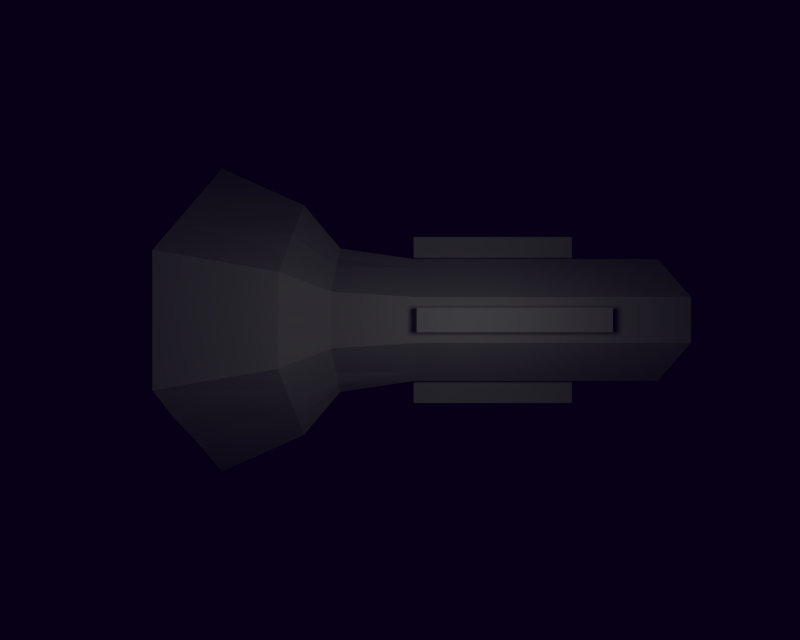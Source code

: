 # Source: engi.blend  (saved by Blender 2.60.0; exported with 4.5.12 LTS)
import bpy
from mathutils import Matrix  # noqa: F401  (used for matrix-valued properties, if any)

bpy.ops.wm.read_factory_settings(use_empty=True)
scene = bpy.context.scene
scene.name = 'Scene'

# ---- collections
col_collection_1 = bpy.data.collections.new('Collection 1'); scene.collection.children.link(col_collection_1)

# ---- materials (node trees are filled in below, after node groups)
mat_material = bpy.data.materials.new('Material')
mat_material.alpha_threshold = 0.0
mat_material.use_transparent_shadow = False
mat_material.roughness = 0.5
mat_material.line_color = (0.0, 0.0, 0.0, 1.0)

# ---- material node trees

# ---- world
world_world = bpy.data.worlds.new('World'); scene.world = world_world
world_world.color = (0.002125, 0.0, 0.008023)
world_world.use_sun_shadow = False
world_world.sun_shadow_jitter_overblur = 0.0
world_world.cycles.sampling_method = 'MANUAL'
world_world.cycles.sample_map_resolution = 256

# ---- cameras
cam_item = bpy.data.cameras.new('item')
cam_item.clip_end = 100.0
cam_item.lens = 33.41
cam_item.dof.focus_distance = 0.0
cam_item.dof.aperture_fstop = 128.0
cam_fit = bpy.data.cameras.new('fit')
cam_fit.clip_end = 100.0
cam_fit.lens = 16.16
cam_fit.ortho_scale = 7.314
cam_fit.dof.focus_distance = 0.0
cam_fit.dof.aperture_fstop = 128.0

# ---- lights
light_lamp = bpy.data.lights.new('Lamp', 'POINT')
light_lamp.transmission_factor = 0.0
light_lamp.cutoff_distance = 30.0
light_lamp.energy = 100.0
light_lamp.shadow_buffer_clip_start = 1.001
light_lamp.shadow_soft_size = 1.0
light_lamp.shadow_maximum_resolution = 0.006
light_lamp.use_absolute_resolution = True
light_lamp.cycles.use_multiple_importance_sampling = False

# ---- meshes
me_cube = bpy.data.meshes.new('Cube')
me_cube.from_pydata([(1.0, -10.01, 0.03371), (3.0, -10.01, 2.034), (3.0, -10.01, 4.034), (1.0, -10.01, 6.034), (1.2, 5.591, 6.534), (3.5, 5.591, 4.134), (3.5, 5.591, 1.834), (1.2, 5.591, -0.5663), (-7.402e-16, -10.01, 0.03371), (2.0, -10.01, 1.034), (1.0, -2.009, 0.03371), (3.0, -10.01, 3.034), (3.0, -2.009, 2.034), (2.0, -10.01, 5.034), (3.0, -2.009, 4.034), (-7.402e-16, -10.01, 6.034), (1.0, -2.009, 6.034), (-7.402e-16, 5.591, 6.534), (2.4, 5.591, 5.334), (3.5, 5.591, 3.034), (2.4, 5.591, 0.6337), (-7.402e-16, 5.591, -0.5663), (-7.402e-16, -2.009, 0.03371), (2.0, -2.009, 1.034), (2.0, -2.009, 5.034), (-7.402e-16, -2.009, 6.034), (0.5, -10.01, 0.03371), (2.5, -10.01, 1.534), (1.5, -10.01, 0.5337), (1.0, 1.991, 0.03371), (1.0, -6.009, 0.03371), (3.0, -10.01, 3.534), (3.0, -10.01, 2.534), (3.0, 1.991, 2.034), (3.0, -6.009, 2.034), (2.5, -10.01, 4.534), (1.5, -10.01, 5.534), (3.0, -6.009, 4.034), (3.0, 1.991, 4.034), (0.5, -10.01, 6.034), (1.0, 1.991, 6.034), (1.0, -6.009, 6.034), (0.6, 5.591, 6.534), (2.9, 5.591, 4.734), (1.8, 5.591, 5.934), (3.5, 5.591, 3.634), (3.5, 5.591, 2.434), (1.8, 5.591, 0.03371), (2.9, 5.591, 1.234), (0.6, 5.591, -0.5663), (-7.402e-16, 1.991, 0.03371), (0.5, -2.009, 0.03371), (-7.402e-16, -6.009, 0.03371), (1.5, -2.009, 0.5337), (2.0, 1.991, 1.034), (2.5, -2.009, 1.534), (2.0, -6.009, 1.034), (3.0, -2.009, 2.534), (3.0, 1.991, 3.034), (3.0, -2.009, 3.534), (3.0, -6.009, 3.034), (2.5, -2.009, 4.534), (2.0, 1.991, 5.034), (1.5, -2.009, 5.534), (2.0, -6.009, 5.034), (0.5, -2.009, 6.034), (-7.402e-16, 1.991, 6.034), (-7.402e-16, -6.009, 6.034), (0.5, 1.991, 0.03371), (0.5, -6.009, 0.03371), (1.5, 1.991, 0.5337), (2.5, 1.991, 1.534), (1.5, -6.009, 0.5337), (2.5, -6.009, 1.534), (3.0, 1.991, 2.534), (3.0, 1.991, 3.534), (3.0, -6.009, 2.534), (3.0, -6.009, 3.534), (2.5, 1.991, 4.534), (1.5, 1.991, 5.534), (2.5, -6.009, 4.534), (1.5, -6.009, 5.534), (0.5, 1.991, 6.034), (0.5, -6.009, 6.034), (0.9, 7.191, -2.366), (4.5, 7.191, 0.3337), (2.7, 7.191, -1.466), (5.4, 7.191, 2.134), (5.4, 7.191, 3.934), (2.7, 7.191, 7.434), (4.5, 7.191, 5.734), (0.9, 7.191, 8.334), (-7.402e-16, 7.191, -2.366), (3.6, 7.191, -0.5663), (5.4, 7.191, 3.034), (3.6, 7.191, 6.634), (-7.402e-16, 7.191, 8.334), (1.8, 7.191, -2.366), (5.4, 7.191, 1.234), (5.4, 7.191, 4.834), (1.8, 7.191, 8.334), (2.3, 10.79, 9.934), (6.9, 10.79, 5.334), (6.9, 10.79, 0.7337), (2.3, 10.79, -3.966), (-7.402e-16, 10.79, 9.934), (4.6, 10.79, 7.634), (6.9, 10.79, 3.034), (4.6, 10.79, -1.666), (-7.402e-16, 10.79, -3.966), (1.2, 10.79, 9.934), (5.8, 10.79, 6.434), (3.5, 10.79, 8.734), (6.9, 10.79, 4.134), (6.9, 10.79, 1.834), (3.5, 10.79, -2.766), (5.8, 10.79, -0.4663), (1.2, 10.79, -3.966), (4.2, -2.009, 3.534), (4.2, -6.009, 3.534), (4.2, -6.009, 3.034), (4.2, -6.009, 2.534), (4.2, -2.009, 2.534), (4.2, 1.991, 3.534), (4.2, 1.991, 3.034), (4.2, 1.991, 2.534), (4.2, -2.009, 3.034), (-7.402e-16, -6.009, 7.034), (0.5, -6.009, 7.034), (0.5, -2.009, 7.034), (0.5, 1.991, 7.034), (-7.402e-16, 1.991, 7.034), (-7.402e-16, -2.009, 7.034), (-7.402e-16, -2.009, 7.034), (-7.402e-16, 1.991, 7.034), (-0.5, 1.991, 7.034), (-0.5, -6.009, 7.034), (-7.402e-16, -6.009, 7.034), (-4.2, -2.009, 2.534), (-4.2, -6.009, 2.534), (-4.2, -6.009, 3.534), (-4.2, -2.009, 3.534), (-1.2, 10.79, -3.966), (-5.8, 10.79, -0.4663), (-3.5, 10.79, -2.766), (-6.9, 10.79, 4.134), (-5.8, 10.79, 6.434), (-7.402e-16, 10.79, -3.966), (-6.9, 10.79, 3.034), (-4.6, 10.79, 7.634), (-6.9, 10.79, 5.334), (-2.3, 10.79, 9.934), (-5.4, 7.191, 4.834), (-7.402e-16, 7.191, 8.434), (-3.6, 7.191, 6.634), (-7.402e-16, 7.191, -2.366), (-0.9, 7.191, 8.434), (-2.7, 7.191, 7.534), (-2.7, 7.191, -1.466), (-4.5, 7.191, 0.3337), (-1.5, -6.009, 5.534), (-2.5, -6.009, 4.534), (-2.5, 1.991, 4.534), (-3.0, -6.009, 3.534), (-3.0, -6.009, 2.534), (-2.5, -6.009, 1.534), (-1.5, -6.009, 0.5337), (-2.5, 1.991, 1.534), (-1.5, 1.991, 0.5337), (-0.5, -6.009, 0.03371), (-0.5, 1.991, 0.03371), (-7.402e-16, -6.009, 6.034), (-2.0, -6.009, 5.034), (-1.5, -2.009, 5.534), (-2.5, -2.009, 4.534), (-3.0, -6.009, 3.034), (-2.0, 1.991, 1.034), (-0.5, -2.009, 0.03371), (-7.402e-16, 1.991, 0.03371), (-0.6, 5.591, -0.5663), (-3.0, 5.591, 1.234), (-1.8, 5.591, 0.03371), (-0.6, 5.591, 6.534), (-0.5, -10.01, 6.034), (-3.0, 1.991, 4.034), (-3.0, -6.009, 4.034), (-1.5, -10.01, 5.534), (-3.0, -10.01, 2.534), (-3.0, -10.01, 3.534), (-1.0, -6.009, 0.03371), (-1.0, 1.991, 0.03371), (-1.5, -10.01, 0.5337), (-2.5, -10.01, 1.534), (-7.402e-16, -2.009, 6.034), (-2.0, -2.009, 5.034), (-2.0, -2.009, 1.034), (-3.5, 5.591, 3.034), (-7.402e-16, 5.591, 6.534), (-1.0, -2.009, 6.034), (-2.0, -10.01, 5.034), (-3.0, -2.009, 2.034), (-1.0, -2.009, 0.03371), (-2.0, -10.01, 1.034), (-1.2, 5.591, -0.5663), (-3.5, 5.591, 1.834), (-1.0, -10.01, 6.034), (-3.0, -10.01, 4.034), (-3.0, -10.01, 2.034), (-1.0, -10.01, 0.03371), (-0.5, -10.01, 0.03371), (-7.402e-16, -10.01, 0.03371), (-3.0, -10.01, 3.034), (-2.5, -10.01, 4.534), (-7.402e-16, -10.01, 6.034), (-7.402e-16, -2.009, 0.03371), (-7.402e-16, 5.591, -0.5663), (-7.402e-16, -6.009, 0.03371), (-7.402e-16, 1.991, 6.034), (-7.402e-16, 10.79, 9.934), (-1.2, 10.79, 9.934), (-3.5, 10.79, 8.834), (-6.9, 10.79, 1.834), (-6.9, 10.79, 0.7337), (-4.6, 10.79, -1.566), (-2.3, 10.79, -3.966), (-2.4, 5.591, 0.6337), (-1.5, -2.009, 0.5337), (-3.0, 1.991, 2.034), (-2.5, -2.009, 1.534), (-2.0, -6.009, 1.034), (-3.0, -6.009, 2.034), (-3.5, 5.591, 2.434), (-3.0, 1.991, 2.534), (-3.0, 1.991, 3.034), (-3.0, -2.009, 2.534), (-3.5, 5.591, 3.634), (-3.0, 1.991, 3.534), (-3.5, 5.591, 4.234), (-3.0, -2.009, 3.534), (-3.0, -2.009, 4.034), (-3.0, 5.591, 4.834), (-2.4, 5.591, 5.334), (-2.0, 1.991, 5.034), (-1.8, 5.591, 5.934), (-1.5, 1.991, 5.534), (-1.2, 5.591, 6.534), (-1.0, 1.991, 6.034), (-1.0, -6.009, 6.034), (-0.5, 1.991, 6.034), (-0.5, -2.009, 6.034), (-0.5, -6.009, 6.034), (-1.8, 7.191, -2.366), (-0.9, 7.191, -2.366), (-5.4, 7.191, 1.234), (-3.6, 7.191, -0.5663), (-5.4, 7.191, 2.134), (-5.4, 7.191, 3.034), (-5.4, 7.191, 3.934), (-1.8, 7.191, 8.434), (-4.5, 7.191, 5.734), (-4.2, -6.009, 3.034), (-4.2, 1.991, 3.534), (-4.2, 1.991, 3.034), (-4.2, 1.991, 2.534), (-4.2, -2.009, 3.034), (-0.5, -2.009, 7.034)], [], [(49, 21, 50, 68), (7, 49, 68, 29), (68, 50, 22, 51), (29, 68, 51, 10), (51, 22, 52, 69), (10, 51, 69, 30), (69, 52, 8, 26), (26, 0, 30, 69), (47, 7, 29, 70), (20, 47, 70, 54), (70, 29, 10, 53), (54, 70, 53, 23), (48, 20, 54, 71), (6, 48, 71, 33), (71, 54, 23, 55), (33, 71, 55, 12), (53, 10, 30, 72), (23, 53, 72, 56), (0, 28, 72, 30), (56, 72, 28, 9), (55, 23, 56, 73), (12, 55, 73, 34), (73, 56, 9, 27), (34, 73, 27, 1), (46, 6, 33, 74), (19, 46, 74, 58), (74, 33, 12, 57), (45, 19, 58, 75), (5, 45, 75, 38), (38, 75, 59, 14), (57, 12, 34, 76), (76, 34, 1, 32), (60, 76, 32, 11), (14, 59, 77, 37), (77, 60, 11, 31), (37, 77, 31, 2), (43, 5, 38, 78), (18, 43, 78, 62), (78, 38, 14, 61), (62, 78, 61, 24), (44, 18, 62, 79), (4, 44, 79, 40), (79, 62, 24, 63), (40, 79, 63, 16), (61, 14, 37, 80), (24, 61, 80, 64), (80, 37, 2, 35), (64, 80, 35, 13), (63, 24, 64, 81), (16, 63, 81, 41), (81, 64, 13, 36), (41, 81, 36, 3), (42, 4, 40, 82), (17, 42, 82, 66), (82, 40, 16, 65), (65, 16, 41, 83), (83, 41, 3, 39), (67, 83, 39, 15), (49, 7, 97, 84), (21, 49, 84, 92), (48, 6, 98, 85), (20, 48, 85, 93), (7, 47, 86, 97), (47, 20, 93, 86), (6, 46, 87, 98), (46, 19, 94, 87), (45, 5, 99, 88), (19, 45, 88, 94), (44, 4, 100, 89), (18, 44, 89, 95), (5, 43, 90, 99), (43, 18, 95, 90), (4, 42, 91, 100), (42, 17, 96, 91), (91, 96, 105, 110), (100, 91, 110, 101), (90, 95, 106, 111), (99, 90, 111, 102), (95, 89, 112, 106), (89, 100, 101, 112), (94, 88, 113, 107), (88, 99, 102, 113), (87, 94, 107, 114), (98, 87, 114, 103), (86, 93, 108, 115), (97, 86, 115, 104), (93, 85, 116, 108), (85, 98, 103, 116), (92, 84, 117, 109), (84, 97, 104, 117), (77, 59, 118, 119), (60, 77, 119, 120), (76, 60, 120, 121), (57, 76, 121, 122), (59, 75, 123, 118), (75, 58, 124, 123), (74, 57, 122, 125), (58, 74, 125, 124), (118, 126, 120, 119), (126, 122, 121, 120), (123, 124, 126, 118), (124, 125, 122, 126), (83, 67, 127, 128), (65, 83, 128, 129), (82, 65, 129, 130), (66, 82, 130, 131), (67, 25, 132, 127), (25, 66, 131, 132), (132, 129, 128, 127), (131, 130, 129, 132), (134, 135, 265, 133), (133, 265, 136, 137), (193, 217, 134, 133), (171, 193, 133, 137), (217, 248, 135, 134), (248, 249, 265, 135), (261, 262, 264, 141), (141, 264, 260, 140), (233, 232, 263, 262), (238, 236, 261, 141), (175, 163, 140, 260), (252, 251, 224, 142), (159, 253, 222, 143), (251, 158, 144, 224), (253, 255, 221, 222), (257, 152, 150, 145), (157, 258, 151, 220), (259, 154, 149, 146), (182, 197, 153, 156), (245, 182, 156, 258), (237, 240, 259, 152), (196, 235, 257, 256), (235, 237, 152, 257), (231, 196, 256, 255), (181, 225, 254, 158), (203, 181, 158, 251), (180, 204, 253, 159), (215, 179, 252, 155), (171, 250, 183, 213), (250, 247, 205, 183), (249, 198, 247, 250), (197, 182, 248, 217), (182, 245, 246, 248), (247, 160, 186, 205), (160, 172, 199, 186), (198, 173, 160, 247), (244, 242, 194, 173), (162, 184, 239, 174), (163, 175, 211, 188), (175, 164, 187, 211), (184, 236, 238, 239), (235, 196, 233, 236), (231, 204, 227, 232), (230, 165, 192, 207), (165, 229, 202, 192), (200, 228, 165, 230), (228, 195, 229, 165), (180, 225, 176, 167), (168, 190, 201, 226), (170, 178, 214, 177), (179, 170, 178, 215), (203, 190, 170, 179), (190, 201, 177, 170), (177, 169, 216, 214), (201, 189, 169, 177), (169, 209, 210, 216), (209, 169, 189, 208), (181, 168, 190, 203), (225, 176, 168, 181), (176, 195, 226, 168), (204, 227, 167, 180), (167, 228, 195, 176), (227, 200, 228, 167), (226, 166, 189, 201), (195, 229, 166, 226), (208, 189, 166, 191), (229, 202, 191, 166), (196, 233, 232, 231), (232, 234, 200, 227), (237, 184, 236, 235), (234, 164, 230, 200), (164, 187, 207, 230), (239, 185, 163, 238), (185, 206, 188, 163), (240, 162, 184, 237), (241, 242, 162, 240), (242, 194, 174, 162), (243, 244, 242, 241), (245, 246, 244, 243), (246, 198, 173, 244), (174, 161, 185, 239), (194, 172, 161, 174), (161, 212, 206, 185), (172, 199, 212, 161), (173, 160, 172, 194), (248, 249, 198, 246), (179, 252, 251, 203), (225, 254, 159, 180), (204, 253, 255, 231), (243, 157, 258, 245), (241, 154, 157, 243), (240, 259, 154, 241), (156, 219, 218, 153), (258, 151, 219, 156), (152, 150, 146, 259), (154, 149, 220, 157), (256, 148, 145, 257), (255, 221, 148, 256), (158, 144, 223, 254), (254, 223, 143, 159), (155, 147, 142, 252), (163, 140, 141, 238), (164, 139, 260, 175), (234, 138, 139, 164), (236, 261, 262, 233), (232, 263, 138, 234), (264, 260, 139, 138), (262, 264, 138, 263), (250, 136, 137, 171), (249, 265, 136, 250)])
me_cube.materials.append(mat_material)
me_cube.use_remesh_preserve_volume = False
me_cube.use_remesh_preserve_attributes = False
me_cube.use_mirror_vertex_groups = False
me_cube.update()

# ---- objects
ob_camera_001 = bpy.data.objects.new('Camera.001', cam_item)
ob_cube = bpy.data.objects.new('Cube', me_cube)
ob_lamp = bpy.data.objects.new('Lamp', light_lamp)
ob_camera = bpy.data.objects.new('Camera', cam_fit)

# ---- transforms, parenting, visibility, modifiers, constraints
ob_camera_001.location = (-13.31, -10.94, 27.74)
ob_camera_001.rotation_euler = (0.5037, 0.3106, 5.047)
ob_camera_001.lineart.crease_threshold = 0.0
ob_cube.location = (7.402e-16, 1.009, -3.334)
ob_cube.lock_rotations_4d = False
ob_cube.empty_display_type = 'ARROWS'
ob_cube.lineart.crease_threshold = 0.0
ob_lamp.location = (0.235, 1.005, 10.47)
ob_lamp.rotation_euler = (0.6503, 0.05522, 1.866)
ob_lamp.lock_rotations_4d = False
ob_lamp.empty_display_type = 'ARROWS'
ob_lamp.color = (0.0, 0.0, 0.0, 0.0)
ob_lamp.lineart.crease_threshold = 0.0
ob_camera.location = (0.0, 3.69, 18.36)
ob_camera.rotation_euler = (0.0, 0.0, 4.712)
ob_camera.lock_rotations_4d = False
ob_camera.empty_display_type = 'ARROWS'
ob_camera.color = (0.0, 0.0, 0.0, 0.0)
ob_camera.display_type = 'WIRE'
ob_camera.lineart.crease_threshold = 0.0

# ---- collection membership
col_collection_1.objects.link(ob_camera_001)
col_collection_1.objects.link(ob_cube)
col_collection_1.objects.link(ob_lamp)
col_collection_1.objects.link(ob_camera)

# ---- scene / render settings (as saved in the file)
scene.camera = ob_camera
scene.frame_start = 1; scene.frame_end = 1; scene.frame_set(4)
scene.render.engine = 'BLENDER_EEVEE_NEXT'
scene.render.image_settings.compression = 90
scene.render.resolution_x = 45
scene.render.resolution_y = 36
scene.render.dither_intensity = 0.0
scene.render.bake_margin = 2
scene.render.bake_bias = 0.0
scene.cycles.use_denoising = False
scene.cycles.samples = 10
scene.cycles.sampling_pattern = 'TABULATED_SOBOL'
scene.cycles.light_sampling_threshold = 0.0
scene.cycles.use_adaptive_sampling = False
scene.cycles.use_light_tree = False
scene.cycles.blur_glossy = 0.0
scene.cycles.volume_bounces = 1
scene.cycles.pixel_filter_type = 'GAUSSIAN'
scene.cycles.sample_clamp_indirect = 0.0
scene.view_settings.view_transform = 'Standard'
bpy.context.view_layer.update()
